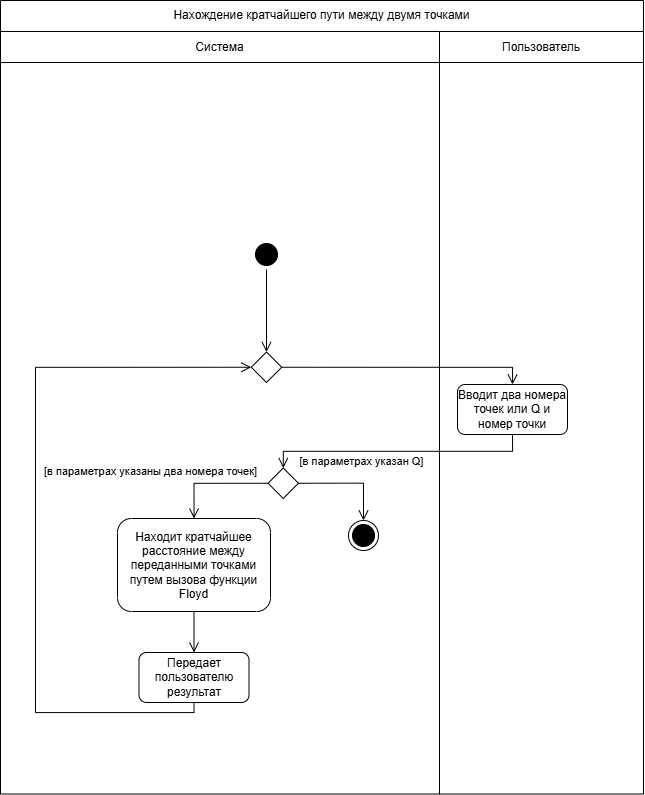

The diagram above was exported from draw.io. Its source (the exported page's mxGraphModel, read from the mxfile embedded in the PNG):
<mxGraphModel dx="829" dy="1429" grid="0" gridSize="10" guides="1" tooltips="1" connect="1" arrows="1" fold="1" page="0" pageScale="1" pageWidth="827" pageHeight="1169" math="0" shadow="0">
  <root>
    <mxCell id="0" />
    <mxCell id="1" parent="0" />
    <mxCell id="M7b0CVqMHt2TLRyYToam-3" parent="1" style="shape=table;startSize=0;container=1;collapsible=0;childLayout=tableLayout;fillColor=none;strokeColor=light-dark(#000000, #ff9090);" value="" vertex="1">
      <mxGeometry height="793.5" width="643" x="252" y="78" as="geometry" />
    </mxCell>
    <mxCell id="M7b0CVqMHt2TLRyYToam-4" parent="M7b0CVqMHt2TLRyYToam-3" style="shape=tableRow;horizontal=0;startSize=0;swimlaneHead=0;swimlaneBody=0;strokeColor=inherit;top=0;left=0;bottom=0;right=0;collapsible=0;dropTarget=0;fillColor=none;points=[[0,0.5],[1,0.5]];portConstraint=eastwest;" value="" vertex="1">
      <mxGeometry height="31" width="643" as="geometry" />
    </mxCell>
    <mxCell id="M7b0CVqMHt2TLRyYToam-5" parent="M7b0CVqMHt2TLRyYToam-4" style="shape=partialRectangle;html=1;whiteSpace=wrap;connectable=0;strokeColor=inherit;overflow=hidden;fillColor=none;top=0;left=0;bottom=0;right=0;pointerEvents=1;rowspan=1;colspan=2;" value="Нахождение кратчайшего пути между двумя точками" vertex="1">
      <mxGeometry height="31" width="643" as="geometry">
        <mxRectangle height="31" width="439" as="alternateBounds" />
      </mxGeometry>
    </mxCell>
    <mxCell id="M7b0CVqMHt2TLRyYToam-7" parent="M7b0CVqMHt2TLRyYToam-3" style="shape=tableRow;horizontal=0;startSize=0;swimlaneHead=0;swimlaneBody=0;strokeColor=inherit;top=0;left=0;bottom=0;right=0;collapsible=0;dropTarget=0;fillColor=none;points=[[0,0.5],[1,0.5]];portConstraint=eastwest;" value="" vertex="1">
      <mxGeometry height="31" width="643" y="31" as="geometry" />
    </mxCell>
    <mxCell id="M7b0CVqMHt2TLRyYToam-8" parent="M7b0CVqMHt2TLRyYToam-7" style="shape=partialRectangle;html=1;whiteSpace=wrap;connectable=0;strokeColor=inherit;overflow=hidden;fillColor=none;top=0;left=0;bottom=0;right=0;pointerEvents=1;" value="Система" vertex="1">
      <mxGeometry height="31" width="439" as="geometry">
        <mxRectangle height="31" width="439" as="alternateBounds" />
      </mxGeometry>
    </mxCell>
    <mxCell id="M7b0CVqMHt2TLRyYToam-9" parent="M7b0CVqMHt2TLRyYToam-7" style="shape=partialRectangle;html=1;whiteSpace=wrap;connectable=0;strokeColor=inherit;overflow=hidden;fillColor=none;top=0;left=0;bottom=0;right=0;pointerEvents=1;" value="Пользователь" vertex="1">
      <mxGeometry height="31" width="204" x="439" as="geometry">
        <mxRectangle height="31" width="204" as="alternateBounds" />
      </mxGeometry>
    </mxCell>
    <mxCell id="M7b0CVqMHt2TLRyYToam-10" parent="M7b0CVqMHt2TLRyYToam-3" style="shape=tableRow;horizontal=0;startSize=0;swimlaneHead=0;swimlaneBody=0;strokeColor=inherit;top=0;left=0;bottom=0;right=0;collapsible=0;dropTarget=0;fillColor=none;points=[[0,0.5],[1,0.5]];portConstraint=eastwest;" value="" vertex="1">
      <mxGeometry height="732" width="643" y="62" as="geometry" />
    </mxCell>
    <mxCell id="M7b0CVqMHt2TLRyYToam-11" parent="M7b0CVqMHt2TLRyYToam-10" style="shape=partialRectangle;html=1;whiteSpace=wrap;connectable=0;strokeColor=inherit;overflow=hidden;fillColor=none;top=0;left=0;bottom=0;right=0;pointerEvents=1;" value="" vertex="1">
      <mxGeometry height="732" width="439" as="geometry">
        <mxRectangle height="732" width="439" as="alternateBounds" />
      </mxGeometry>
    </mxCell>
    <mxCell id="M7b0CVqMHt2TLRyYToam-12" parent="M7b0CVqMHt2TLRyYToam-10" style="shape=partialRectangle;html=1;whiteSpace=wrap;connectable=0;strokeColor=inherit;overflow=hidden;fillColor=none;top=0;left=0;bottom=0;right=0;pointerEvents=1;" value="" vertex="1">
      <mxGeometry height="732" width="204" x="439" as="geometry">
        <mxRectangle height="732" width="204" as="alternateBounds" />
      </mxGeometry>
    </mxCell>
    <mxCell id="M7b0CVqMHt2TLRyYToam-16" parent="1" style="ellipse;html=1;shape=startState;fillColor=#000000;strokeColor=light-dark(#000000, #ff9090);" value="" vertex="1">
      <mxGeometry height="30" width="30" x="503" y="317" as="geometry" />
    </mxCell>
    <mxCell id="M7b0CVqMHt2TLRyYToam-17" edge="1" parent="1" source="M7b0CVqMHt2TLRyYToam-16" style="edgeStyle=orthogonalEdgeStyle;html=1;verticalAlign=bottom;endArrow=open;endSize=8;strokeColor=light-dark(#000000, #ff9090);rounded=0;entryX=0;entryY=0;entryDx=0;entryDy=0;" target="M7b0CVqMHt2TLRyYToam-36" value="">
      <mxGeometry relative="1" as="geometry">
        <mxPoint x="515.5" y="326" as="targetPoint" />
      </mxGeometry>
    </mxCell>
    <mxCell id="M7b0CVqMHt2TLRyYToam-19" parent="1" style="html=1;whiteSpace=wrap;rounded=1;" value="Вводит два номера точек или Q и номер точки" vertex="1">
      <mxGeometry height="50" width="110" x="709" y="462" as="geometry" />
    </mxCell>
    <mxCell id="M7b0CVqMHt2TLRyYToam-21" parent="1" style="html=1;whiteSpace=wrap;rounded=1;" value="Находит кратчайшее расстояние между переданными точками путем вызова функции Floyd" vertex="1">
      <mxGeometry height="93" width="153" x="369" y="596" as="geometry" />
    </mxCell>
    <mxCell id="M7b0CVqMHt2TLRyYToam-24" parent="1" style="html=1;whiteSpace=wrap;rounded=1;" value="Передает пользователю результат" vertex="1">
      <mxGeometry height="50" width="110" x="390.5" y="730" as="geometry" />
    </mxCell>
    <mxCell id="M7b0CVqMHt2TLRyYToam-25" parent="1" style="whiteSpace=wrap;html=1;aspect=fixed;rotation=45;" value="" vertex="1">
      <mxGeometry height="21.5" width="21.5" x="524" y="550" as="geometry" />
    </mxCell>
    <mxCell id="M7b0CVqMHt2TLRyYToam-26" edge="1" parent="1" source="M7b0CVqMHt2TLRyYToam-25" style="edgeStyle=orthogonalEdgeStyle;html=1;verticalAlign=bottom;endArrow=open;endSize=8;strokeColor=light-dark(#000000, #ff9090);rounded=0;exitX=0;exitY=1;exitDx=0;exitDy=0;entryX=0.5;entryY=0;entryDx=0;entryDy=0;" target="M7b0CVqMHt2TLRyYToam-21" value="">
      <mxGeometry relative="1" as="geometry">
        <mxPoint x="573" y="467" as="sourcePoint" />
        <mxPoint x="482" y="618" as="targetPoint" />
      </mxGeometry>
    </mxCell>
    <mxCell id="M7b0CVqMHt2TLRyYToam-27" connectable="0" parent="M7b0CVqMHt2TLRyYToam-26" style="edgeLabel;html=1;align=center;verticalAlign=middle;resizable=0;points=[];" value="[в параметрах указаны два номера точек]" vertex="1">
      <mxGeometry relative="1" x="-0.6084" y="3" as="geometry">
        <mxPoint x="-97" y="-16" as="offset" />
      </mxGeometry>
    </mxCell>
    <mxCell id="M7b0CVqMHt2TLRyYToam-28" edge="1" parent="1" source="M7b0CVqMHt2TLRyYToam-25" style="edgeStyle=orthogonalEdgeStyle;html=1;verticalAlign=bottom;endArrow=open;endSize=8;strokeColor=light-dark(#000000, #ff9090);rounded=0;exitX=1;exitY=0;exitDx=0;exitDy=0;entryX=0.5;entryY=0;entryDx=0;entryDy=0;" target="M7b0CVqMHt2TLRyYToam-32" value="">
      <mxGeometry relative="1" as="geometry">
        <mxPoint x="603" y="615" as="sourcePoint" />
        <mxPoint x="565" y="672" as="targetPoint" />
      </mxGeometry>
    </mxCell>
    <mxCell id="M7b0CVqMHt2TLRyYToam-29" connectable="0" parent="M7b0CVqMHt2TLRyYToam-28" style="edgeLabel;html=1;align=center;verticalAlign=middle;resizable=0;points=[];" value="[в параметрах указан Q]" vertex="1">
      <mxGeometry relative="1" x="-0.6084" y="3" as="geometry">
        <mxPoint x="42" y="-20" as="offset" />
      </mxGeometry>
    </mxCell>
    <mxCell id="M7b0CVqMHt2TLRyYToam-32" parent="1" style="ellipse;html=1;shape=endState;fillColor=#000000;strokeColor=light-dark(#000000, #ff9090);" value="" vertex="1">
      <mxGeometry height="30" width="30" x="600" y="598" as="geometry" />
    </mxCell>
    <mxCell id="M7b0CVqMHt2TLRyYToam-35" edge="1" parent="1" source="M7b0CVqMHt2TLRyYToam-19" style="edgeStyle=orthogonalEdgeStyle;html=1;verticalAlign=bottom;endArrow=open;endSize=8;strokeColor=light-dark(#000000, #ff9090);rounded=0;exitX=0.5;exitY=1;exitDx=0;exitDy=0;entryX=0;entryY=0;entryDx=0;entryDy=0;" target="M7b0CVqMHt2TLRyYToam-25" value="">
      <mxGeometry relative="1" as="geometry">
        <mxPoint x="744" y="506" as="sourcePoint" />
        <mxPoint x="744" y="566" as="targetPoint" />
      </mxGeometry>
    </mxCell>
    <mxCell id="M7b0CVqMHt2TLRyYToam-36" parent="1" style="whiteSpace=wrap;html=1;aspect=fixed;rotation=45;" value="" vertex="1">
      <mxGeometry height="21.5" width="21.5" x="507.25279579551074" y="434.00279579551074" as="geometry" />
    </mxCell>
    <mxCell id="M7b0CVqMHt2TLRyYToam-38" edge="1" parent="1" source="M7b0CVqMHt2TLRyYToam-36" style="edgeStyle=orthogonalEdgeStyle;html=1;verticalAlign=bottom;endArrow=open;endSize=8;strokeColor=light-dark(#000000, #ff9090);rounded=0;exitX=1;exitY=0;exitDx=0;exitDy=0;entryX=0.5;entryY=0;entryDx=0;entryDy=0;" target="M7b0CVqMHt2TLRyYToam-19" value="">
      <mxGeometry relative="1" as="geometry">
        <mxPoint x="767" y="528" as="sourcePoint" />
        <mxPoint x="741" y="601" as="targetPoint" />
      </mxGeometry>
    </mxCell>
    <mxCell id="M7b0CVqMHt2TLRyYToam-39" edge="1" parent="1" source="M7b0CVqMHt2TLRyYToam-21" style="edgeStyle=orthogonalEdgeStyle;html=1;verticalAlign=bottom;endArrow=open;endSize=8;strokeColor=light-dark(#000000, #ff9090);rounded=0;exitX=0.5;exitY=1;exitDx=0;exitDy=0;entryX=0.5;entryY=0;entryDx=0;entryDy=0;" target="M7b0CVqMHt2TLRyYToam-24" value="">
      <mxGeometry relative="1" as="geometry">
        <mxPoint x="647" y="438" as="sourcePoint" />
        <mxPoint x="878" y="455" as="targetPoint" />
      </mxGeometry>
    </mxCell>
    <mxCell id="M7b0CVqMHt2TLRyYToam-40" edge="1" parent="1" source="M7b0CVqMHt2TLRyYToam-24" style="edgeStyle=orthogonalEdgeStyle;html=1;verticalAlign=bottom;endArrow=open;endSize=8;strokeColor=light-dark(#000000, #ff9090);rounded=0;exitX=0.5;exitY=1;exitDx=0;exitDy=0;entryX=0;entryY=1;entryDx=0;entryDy=0;" target="M7b0CVqMHt2TLRyYToam-36" value="">
      <mxGeometry relative="1" as="geometry">
        <Array as="points">
          <mxPoint x="446" y="790" />
          <mxPoint x="287" y="790" />
          <mxPoint x="287" y="445" />
        </Array>
        <mxPoint x="512" y="671" as="sourcePoint" />
        <mxPoint x="743" y="688" as="targetPoint" />
      </mxGeometry>
    </mxCell>
  </root>
</mxGraphModel>